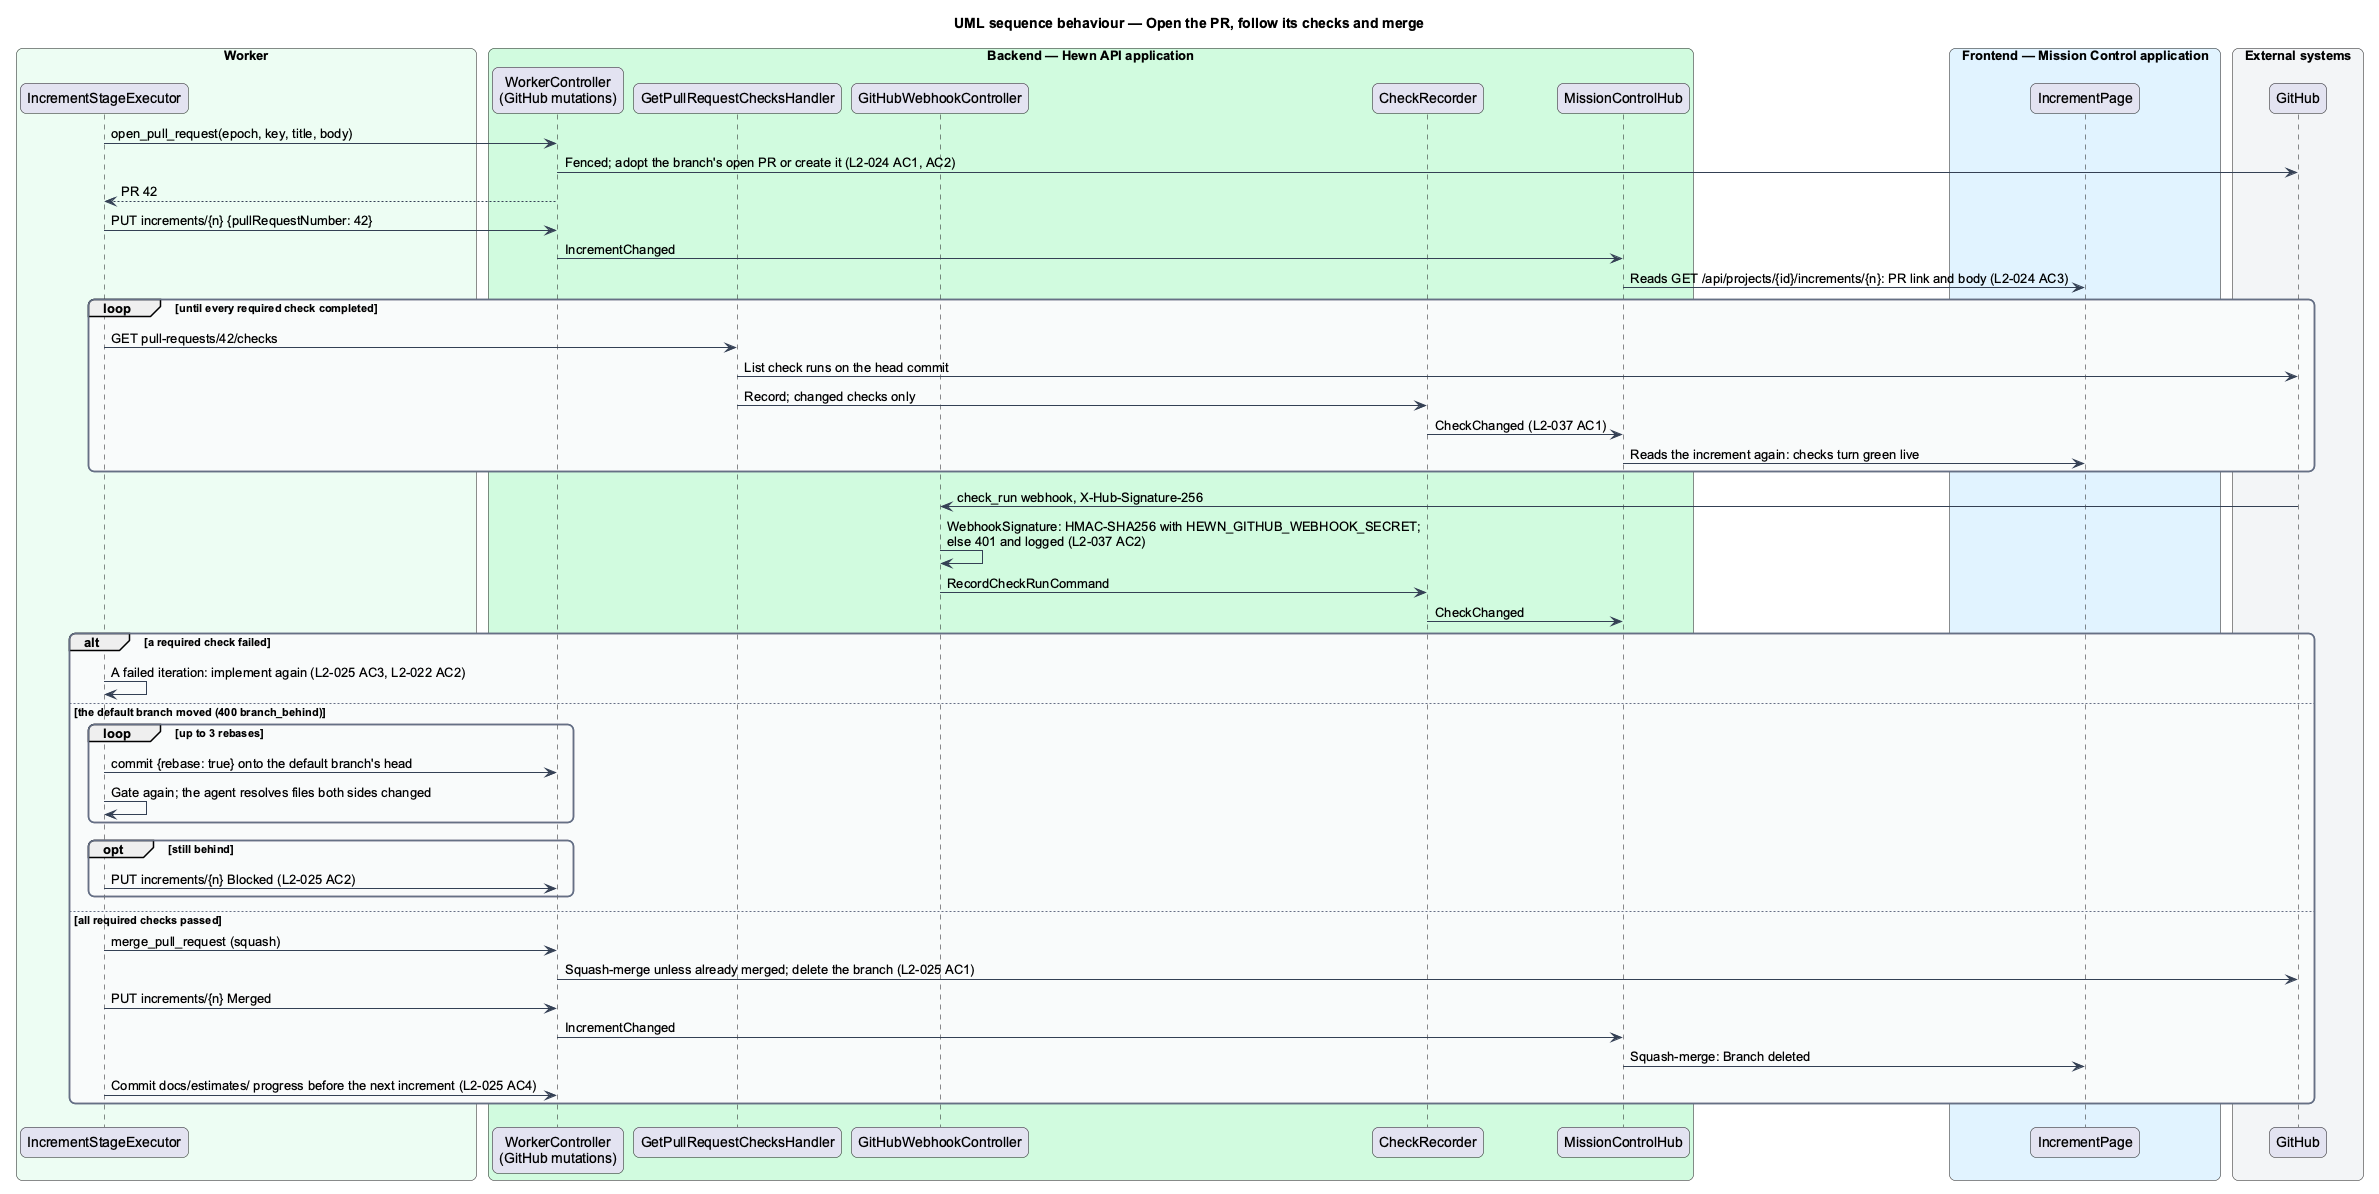

The diagram above was rendered by PlantUML. Its source (embedded in the PNG):
@startuml
title UML sequence behaviour — Open the PR, follow its checks and merge
skinparam backgroundColor #FFFFFF
skinparam shadowing false
skinparam roundcorner 12
skinparam defaultFontName Arial
skinparam ArrowColor #344054
skinparam rectangle {
  BorderColor #344054
  FontColor #101828
}
skinparam package {
  BorderColor #667085
  FontColor #101828
  BackgroundColor #F9FAFB
}
skinparam sequenceMessageAlign left
box "Worker" #ECFDF3
  participant "IncrementStageExecutor" as worker
end box
box "Backend — Hewn API application" #D1FADF
  participant "WorkerController\n(GitHub mutations)" as broker
  participant "GetPullRequestChecksHandler" as checks
  participant "GitHubWebhookController" as hook
  participant "CheckRecorder" as recorder
  participant "MissionControlHub" as hub
end box
box "Frontend — Mission Control application" #E0F2FE
  participant "IncrementPage" as page
end box
box "External systems" #F2F4F7
  participant "GitHub" as gh
end box
worker -> broker : open_pull_request(epoch, key, title, body)
broker -> gh : Fenced; adopt the branch's open PR or create it (L2-024 AC1, AC2)
broker --> worker : PR 42
worker -> broker : PUT increments/{n} {pullRequestNumber: 42}
broker -> hub : IncrementChanged
hub -> page : Reads GET /api/projects/{id}/increments/{n}: PR link and body (L2-024 AC3)
loop until every required check completed
  worker -> checks : GET pull-requests/42/checks
  checks -> gh : List check runs on the head commit
  checks -> recorder : Record; changed checks only
  recorder -> hub : CheckChanged (L2-037 AC1)
  hub -> page : Reads the increment again: checks turn green live
end
gh -> hook : check_run webhook, X-Hub-Signature-256
hook -> hook : WebhookSignature: HMAC-SHA256 with HEWN_GITHUB_WEBHOOK_SECRET;\nelse 401 and logged (L2-037 AC2)
hook -> recorder : RecordCheckRunCommand
recorder -> hub : CheckChanged
alt a required check failed
  worker -> worker : A failed iteration: implement again (L2-025 AC3, L2-022 AC2)
else the default branch moved (400 branch_behind)
  loop up to 3 rebases
    worker -> broker : commit {rebase: true} onto the default branch's head
    worker -> worker : Gate again; the agent resolves files both sides changed
  end
  opt still behind
    worker -> broker : PUT increments/{n} Blocked (L2-025 AC2)
  end
else all required checks passed
  worker -> broker : merge_pull_request (squash)
  broker -> gh : Squash-merge unless already merged; delete the branch (L2-025 AC1)
  worker -> broker : PUT increments/{n} Merged
  broker -> hub : IncrementChanged
  hub -> page : Squash-merge: Branch deleted
  worker -> broker : Commit docs/estimates/ progress before the next increment (L2-025 AC4)
end
@enduml